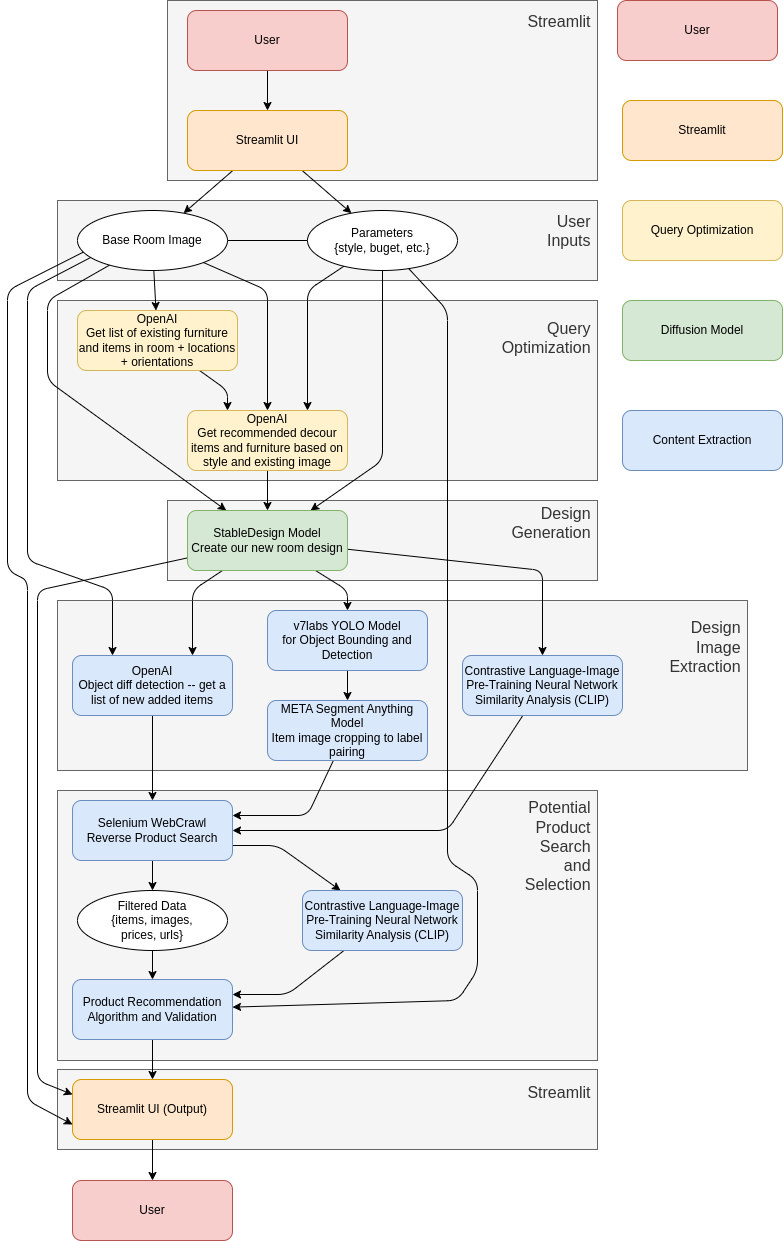

The diagram above was exported from draw.io. Its source (the exported page's mxGraphModel, read from the mxfile embedded in the PNG):
<mxGraphModel dx="1232" dy="1729" grid="1" gridSize="10" guides="1" tooltips="1" connect="1" arrows="1" fold="1" page="1" pageScale="1" pageWidth="827" pageHeight="1169" math="0" shadow="0">
  <root>
    <mxCell id="0" />
    <mxCell id="1" parent="0" />
    <mxCell id="134" value="&lt;div&gt;&lt;span style=&quot;font-size: 16px;&quot;&gt;User&amp;nbsp;&lt;/span&gt;&lt;/div&gt;&lt;div&gt;&lt;span style=&quot;font-size: 16px;&quot;&gt;Inputs&amp;nbsp;&lt;/span&gt;&lt;/div&gt;&lt;div&gt;&lt;span style=&quot;font-size: 16px;&quot;&gt;&lt;br&gt;&lt;/span&gt;&lt;/div&gt;" style="whiteSpace=wrap;html=1;align=right;fillColor=#f5f5f5;strokeColor=#666666;fontColor=#333333;" parent="1" vertex="1">
      <mxGeometry x="190" y="230" width="540" height="80" as="geometry" />
    </mxCell>
    <mxCell id="133" value="&lt;span style=&quot;font-size: 16px;&quot;&gt;Streamlit&amp;nbsp;&lt;/span&gt;&lt;div&gt;&lt;font style=&quot;font-size: 16px;&quot;&gt;&lt;br&gt;&lt;/font&gt;&lt;/div&gt;&lt;div&gt;&lt;br&gt;&lt;/div&gt;" style="whiteSpace=wrap;html=1;align=right;fillColor=#f5f5f5;strokeColor=#666666;fontColor=#333333;" parent="1" vertex="1">
      <mxGeometry x="190" y="1099" width="540" height="80" as="geometry" />
    </mxCell>
    <mxCell id="132" value="&lt;span style=&quot;font-size: 16px;&quot;&gt;Design&amp;nbsp;&lt;/span&gt;&lt;div&gt;&lt;span style=&quot;font-size: 16px;&quot;&gt;Image&amp;nbsp;&lt;/span&gt;&lt;/div&gt;&lt;div&gt;&lt;span style=&quot;font-size: 16px;&quot;&gt;Extraction&amp;nbsp;&lt;/span&gt;&lt;/div&gt;&lt;div&gt;&lt;span style=&quot;font-size: 16px;&quot;&gt;&lt;br&gt;&lt;/span&gt;&lt;/div&gt;&lt;div&gt;&lt;span style=&quot;font-size: 16px;&quot;&gt;&lt;br&gt;&lt;/span&gt;&lt;/div&gt;&lt;div&gt;&lt;span style=&quot;font-size: 16px;&quot;&gt;&lt;br&gt;&lt;/span&gt;&lt;/div&gt;&lt;div&gt;&lt;span style=&quot;font-size: 16px;&quot;&gt;&lt;br&gt;&lt;/span&gt;&lt;/div&gt;" style="whiteSpace=wrap;html=1;align=right;fillColor=#f5f5f5;strokeColor=#666666;fontColor=#333333;" parent="1" vertex="1">
      <mxGeometry x="190" y="630" width="690" height="170" as="geometry" />
    </mxCell>
    <mxCell id="131" value="&lt;div&gt;&lt;span style=&quot;font-size: 16px;&quot;&gt;Design&amp;nbsp;&lt;/span&gt;&lt;/div&gt;&lt;div&gt;&lt;span style=&quot;font-size: 16px;&quot;&gt;Generation&amp;nbsp;&lt;/span&gt;&lt;/div&gt;&lt;div&gt;&lt;font style=&quot;font-size: 13px;&quot;&gt;&amp;nbsp; &amp;nbsp;&lt;/font&gt;&lt;/div&gt;&lt;div&gt;&lt;span style=&quot;font-size: 16px;&quot;&gt;&lt;br&gt;&lt;/span&gt;&lt;/div&gt;" style="whiteSpace=wrap;html=1;align=right;fillColor=#f5f5f5;strokeColor=#666666;fontColor=#333333;" parent="1" vertex="1">
      <mxGeometry x="300" y="530" width="430" height="80" as="geometry" />
    </mxCell>
    <mxCell id="125" value="&lt;span style=&quot;font-size: 16px;&quot;&gt;Potential&amp;nbsp;&lt;/span&gt;&lt;div&gt;&lt;span style=&quot;font-size: 16px;&quot;&gt;Product&amp;nbsp;&lt;/span&gt;&lt;div&gt;&lt;span style=&quot;font-size: 16px;&quot;&gt;Search&amp;nbsp;&lt;/span&gt;&lt;div&gt;&lt;div&gt;&lt;font style=&quot;font-size: 16px;&quot;&gt;and&amp;nbsp;&lt;/font&gt;&lt;/div&gt;&lt;div&gt;&lt;font style=&quot;font-size: 16px;&quot;&gt;Selection&amp;nbsp;&lt;/font&gt;&lt;/div&gt;&lt;div&gt;&lt;font style=&quot;font-size: 16px;&quot;&gt;&lt;br&gt;&lt;/font&gt;&lt;/div&gt;&lt;div&gt;&lt;font style=&quot;font-size: 16px;&quot;&gt;&lt;br&gt;&lt;/font&gt;&lt;/div&gt;&lt;div&gt;&lt;br&gt;&lt;/div&gt;&lt;div&gt;&lt;font style=&quot;font-size: 16px;&quot;&gt;&lt;br&gt;&lt;/font&gt;&lt;/div&gt;&lt;div&gt;&lt;font style=&quot;font-size: 16px;&quot;&gt;&lt;br&gt;&lt;/font&gt;&lt;/div&gt;&lt;div&gt;&lt;font style=&quot;font-size: 16px;&quot;&gt;&lt;br&gt;&lt;/font&gt;&lt;/div&gt;&lt;div&gt;&lt;font style=&quot;font-size: 16px;&quot;&gt;&lt;br&gt;&lt;/font&gt;&lt;/div&gt;&lt;div&gt;&lt;br&gt;&lt;/div&gt;&lt;div&gt;&lt;br&gt;&lt;/div&gt;&lt;/div&gt;&lt;/div&gt;&lt;/div&gt;" style="whiteSpace=wrap;html=1;align=right;fillColor=#f5f5f5;strokeColor=#666666;fontColor=#333333;" parent="1" vertex="1">
      <mxGeometry x="190" y="820" width="540" height="270" as="geometry" />
    </mxCell>
    <mxCell id="124" value="&lt;span style=&quot;font-size: 16px;&quot;&gt;Streamlit&amp;nbsp;&lt;/span&gt;&lt;br&gt;&lt;div&gt;&lt;font style=&quot;font-size: 16px;&quot;&gt;&lt;br&gt;&lt;/font&gt;&lt;/div&gt;&lt;div&gt;&lt;font style=&quot;font-size: 27px;&quot;&gt;&lt;br&gt;&lt;/font&gt;&lt;/div&gt;&lt;div&gt;&lt;font style=&quot;font-size: 16px;&quot;&gt;&lt;br&gt;&lt;/font&gt;&lt;/div&gt;&lt;div&gt;&lt;font style=&quot;font-size: 16px;&quot;&gt;&lt;br&gt;&lt;/font&gt;&lt;/div&gt;&lt;div&gt;&lt;br&gt;&lt;/div&gt;&lt;div&gt;&lt;font style=&quot;font-size: 16px;&quot;&gt;&lt;br&gt;&lt;/font&gt;&lt;/div&gt;&lt;div&gt;&lt;br&gt;&lt;/div&gt;" style="whiteSpace=wrap;html=1;align=right;fillColor=#f5f5f5;strokeColor=#666666;fontColor=#333333;" parent="1" vertex="1">
      <mxGeometry x="300" y="30" width="430" height="180" as="geometry" />
    </mxCell>
    <mxCell id="123" value="&lt;font style=&quot;font-size: 16px;&quot;&gt;Query&amp;nbsp;&lt;/font&gt;&lt;div&gt;&lt;font style=&quot;font-size: 16px;&quot;&gt;Optimization&amp;nbsp;&lt;/font&gt;&lt;/div&gt;&lt;div&gt;&lt;font style=&quot;font-size: 16px;&quot;&gt;&lt;br&gt;&lt;/font&gt;&lt;/div&gt;&lt;div&gt;&lt;font style=&quot;font-size: 16px;&quot;&gt;&lt;br&gt;&lt;/font&gt;&lt;/div&gt;&lt;div&gt;&lt;font style=&quot;font-size: 16px;&quot;&gt;&lt;br&gt;&lt;/font&gt;&lt;/div&gt;&lt;div&gt;&lt;br&gt;&lt;/div&gt;&lt;div&gt;&lt;font style=&quot;font-size: 16px;&quot;&gt;&lt;br&gt;&lt;/font&gt;&lt;/div&gt;&lt;div&gt;&lt;br&gt;&lt;/div&gt;" style="whiteSpace=wrap;html=1;align=right;fillColor=#f5f5f5;strokeColor=#666666;fontColor=#333333;" parent="1" vertex="1">
      <mxGeometry x="190" y="330" width="540" height="180" as="geometry" />
    </mxCell>
    <mxCell id="91" style="edgeStyle=none;html=1;endArrow=none;endFill=0;" parent="1" source="23" target="88" edge="1">
      <mxGeometry relative="1" as="geometry" />
    </mxCell>
    <mxCell id="95" style="edgeStyle=none;html=1;entryX=0.75;entryY=0;entryDx=0;entryDy=0;" parent="1" source="23" target="94" edge="1">
      <mxGeometry relative="1" as="geometry">
        <Array as="points">
          <mxPoint x="440" y="320" />
        </Array>
      </mxGeometry>
    </mxCell>
    <mxCell id="99" style="edgeStyle=none;html=1;" parent="1" source="23" target="97" edge="1">
      <mxGeometry relative="1" as="geometry">
        <Array as="points">
          <mxPoint x="515" y="490" />
        </Array>
      </mxGeometry>
    </mxCell>
    <mxCell id="118" style="edgeStyle=none;html=1;" parent="1" source="23" target="116" edge="1">
      <mxGeometry relative="1" as="geometry">
        <Array as="points">
          <mxPoint x="580" y="340" />
          <mxPoint x="580" y="890" />
          <mxPoint x="610" y="910" />
          <mxPoint x="610" y="1000" />
          <mxPoint x="590" y="1030" />
        </Array>
      </mxGeometry>
    </mxCell>
    <mxCell id="23" value="Parameters&lt;div&gt;{style, buget, etc.}&lt;/div&gt;" style="ellipse;whiteSpace=wrap;html=1;" parent="1" vertex="1">
      <mxGeometry x="440" y="240" width="150" height="60" as="geometry" />
    </mxCell>
    <mxCell id="86" style="edgeStyle=none;html=1;" parent="1" source="84" target="85" edge="1">
      <mxGeometry relative="1" as="geometry" />
    </mxCell>
    <mxCell id="84" value="User" style="rounded=1;whiteSpace=wrap;html=1;fillColor=#f8cecc;strokeColor=#b85450;" parent="1" vertex="1">
      <mxGeometry x="320" y="40" width="160" height="60" as="geometry" />
    </mxCell>
    <mxCell id="89" style="edgeStyle=none;html=1;" parent="1" source="85" target="88" edge="1">
      <mxGeometry relative="1" as="geometry" />
    </mxCell>
    <mxCell id="90" style="edgeStyle=none;html=1;" parent="1" source="85" target="23" edge="1">
      <mxGeometry relative="1" as="geometry" />
    </mxCell>
    <mxCell id="85" value="Streamlit UI" style="rounded=1;whiteSpace=wrap;html=1;fillColor=#ffe6cc;strokeColor=#d79b00;" parent="1" vertex="1">
      <mxGeometry x="320" y="140" width="160" height="60" as="geometry" />
    </mxCell>
    <mxCell id="93" style="edgeStyle=none;html=1;" parent="1" source="88" target="92" edge="1">
      <mxGeometry relative="1" as="geometry" />
    </mxCell>
    <mxCell id="100" style="edgeStyle=none;html=1;" parent="1" source="88" target="97" edge="1">
      <mxGeometry relative="1" as="geometry">
        <Array as="points">
          <mxPoint x="180" y="330" />
          <mxPoint x="180" y="410" />
        </Array>
      </mxGeometry>
    </mxCell>
    <mxCell id="101" style="edgeStyle=none;html=1;" parent="1" source="88" target="94" edge="1">
      <mxGeometry relative="1" as="geometry">
        <Array as="points">
          <mxPoint x="400" y="320" />
        </Array>
      </mxGeometry>
    </mxCell>
    <mxCell id="105" style="edgeStyle=none;html=1;exitX=0.113;exitY=0.75;exitDx=0;exitDy=0;exitPerimeter=0;entryX=0.25;entryY=0;entryDx=0;entryDy=0;" parent="1" source="88" target="102" edge="1">
      <mxGeometry relative="1" as="geometry">
        <Array as="points">
          <mxPoint x="160" y="320" />
          <mxPoint x="160" y="590" />
          <mxPoint x="245" y="620" />
        </Array>
      </mxGeometry>
    </mxCell>
    <mxCell id="122" style="edgeStyle=none;html=1;entryX=0;entryY=0.75;entryDx=0;entryDy=0;exitX=0.047;exitY=0.683;exitDx=0;exitDy=0;exitPerimeter=0;" parent="1" source="88" target="119" edge="1">
      <mxGeometry relative="1" as="geometry">
        <Array as="points">
          <mxPoint x="140" y="320" />
          <mxPoint x="140" y="600" />
          <mxPoint x="160" y="610" />
          <mxPoint x="160" y="1130" />
        </Array>
      </mxGeometry>
    </mxCell>
    <mxCell id="88" value="Base Room Image" style="ellipse;whiteSpace=wrap;html=1;" parent="1" vertex="1">
      <mxGeometry x="210" y="240" width="150" height="60" as="geometry" />
    </mxCell>
    <mxCell id="96" style="edgeStyle=none;html=1;entryX=0.25;entryY=0;entryDx=0;entryDy=0;" parent="1" source="92" target="94" edge="1">
      <mxGeometry relative="1" as="geometry">
        <Array as="points">
          <mxPoint x="360" y="420" />
        </Array>
      </mxGeometry>
    </mxCell>
    <mxCell id="92" value="OpenAI&lt;div&gt;Get list of existing furniture and items in room + locations + orientations&lt;/div&gt;" style="rounded=1;whiteSpace=wrap;html=1;fillColor=#fff2cc;strokeColor=#d6b656;" parent="1" vertex="1">
      <mxGeometry x="210" y="340" width="160" height="60" as="geometry" />
    </mxCell>
    <mxCell id="98" style="edgeStyle=none;html=1;" parent="1" source="94" target="97" edge="1">
      <mxGeometry relative="1" as="geometry" />
    </mxCell>
    <mxCell id="94" value="OpenAI&lt;div&gt;Get recommended decour items and furniture based on style and existing image&lt;/div&gt;" style="rounded=1;whiteSpace=wrap;html=1;fillColor=#fff2cc;strokeColor=#d6b656;" parent="1" vertex="1">
      <mxGeometry x="320" y="440" width="160" height="60" as="geometry" />
    </mxCell>
    <mxCell id="104" style="edgeStyle=none;html=1;entryX=0.75;entryY=0;entryDx=0;entryDy=0;" parent="1" source="97" target="102" edge="1">
      <mxGeometry relative="1" as="geometry">
        <Array as="points">
          <mxPoint x="325" y="620" />
        </Array>
      </mxGeometry>
    </mxCell>
    <mxCell id="106" style="edgeStyle=none;html=1;entryX=0.5;entryY=0;entryDx=0;entryDy=0;" parent="1" source="97" target="103" edge="1">
      <mxGeometry relative="1" as="geometry">
        <Array as="points">
          <mxPoint x="480" y="620" />
        </Array>
      </mxGeometry>
    </mxCell>
    <mxCell id="121" style="edgeStyle=none;html=1;entryX=0;entryY=0.25;entryDx=0;entryDy=0;" parent="1" source="97" target="119" edge="1">
      <mxGeometry relative="1" as="geometry">
        <Array as="points">
          <mxPoint x="170" y="620" />
          <mxPoint x="170" y="1110" />
        </Array>
      </mxGeometry>
    </mxCell>
    <mxCell id="141" style="edgeStyle=none;html=1;" parent="1" source="97" target="138" edge="1">
      <mxGeometry relative="1" as="geometry">
        <Array as="points">
          <mxPoint x="675" y="600" />
        </Array>
      </mxGeometry>
    </mxCell>
    <mxCell id="97" value="StableDesign Model&lt;div&gt;Create our new room design&lt;/div&gt;" style="rounded=1;whiteSpace=wrap;html=1;fillColor=#d5e8d4;strokeColor=#82b366;" parent="1" vertex="1">
      <mxGeometry x="320" y="540" width="160" height="60" as="geometry" />
    </mxCell>
    <mxCell id="126" style="edgeStyle=none;html=1;" parent="1" source="102" target="111" edge="1">
      <mxGeometry relative="1" as="geometry" />
    </mxCell>
    <mxCell id="102" value="OpenAI&lt;div&gt;Object diff detection -- get a list of new added items&lt;/div&gt;" style="rounded=1;whiteSpace=wrap;html=1;fillColor=#dae8fc;strokeColor=#6c8ebf;" parent="1" vertex="1">
      <mxGeometry x="205" y="685" width="160" height="60" as="geometry" />
    </mxCell>
    <mxCell id="108" style="edgeStyle=none;html=1;" parent="1" source="103" target="107" edge="1">
      <mxGeometry relative="1" as="geometry" />
    </mxCell>
    <mxCell id="103" value="&lt;div&gt;&lt;span style=&quot;background-color: transparent;&quot;&gt;v7labs YOLO Model&lt;/span&gt;&lt;/div&gt;&lt;div&gt;&lt;span style=&quot;background-color: transparent;&quot;&gt;for Object Bounding and Detection&lt;/span&gt;&lt;/div&gt;" style="rounded=1;whiteSpace=wrap;html=1;fillColor=#dae8fc;strokeColor=#6c8ebf;" parent="1" vertex="1">
      <mxGeometry x="400" y="640" width="160" height="60" as="geometry" />
    </mxCell>
    <mxCell id="112" style="edgeStyle=none;html=1;entryX=1;entryY=0.25;entryDx=0;entryDy=0;" parent="1" source="107" target="111" edge="1">
      <mxGeometry relative="1" as="geometry">
        <Array as="points">
          <mxPoint x="440" y="845" />
        </Array>
      </mxGeometry>
    </mxCell>
    <mxCell id="107" value="&lt;div&gt;&lt;span style=&quot;background-color: transparent;&quot;&gt;META Segment Anything Model&lt;/span&gt;&lt;/div&gt;&lt;div&gt;&lt;span style=&quot;background-color: transparent;&quot;&gt;Item image cropping&amp;nbsp;&lt;/span&gt;&lt;span style=&quot;background-color: transparent;&quot;&gt;to&amp;nbsp;&lt;/span&gt;&lt;span style=&quot;background-color: transparent;&quot;&gt;label pairing&lt;/span&gt;&lt;/div&gt;&lt;div&gt;&lt;/div&gt;" style="rounded=1;whiteSpace=wrap;html=1;fillColor=#dae8fc;strokeColor=#6c8ebf;" parent="1" vertex="1">
      <mxGeometry x="400" y="730" width="160" height="60" as="geometry" />
    </mxCell>
    <mxCell id="115" style="edgeStyle=none;html=1;" parent="1" source="111" target="114" edge="1">
      <mxGeometry relative="1" as="geometry" />
    </mxCell>
    <mxCell id="136" style="edgeStyle=none;html=1;exitX=1;exitY=0.75;exitDx=0;exitDy=0;" parent="1" source="111" target="135" edge="1">
      <mxGeometry relative="1" as="geometry">
        <Array as="points">
          <mxPoint x="410" y="875" />
        </Array>
      </mxGeometry>
    </mxCell>
    <mxCell id="111" value="&lt;div&gt;Selenium WebCrawl&lt;/div&gt;Reverse Product Search&lt;div&gt;&lt;/div&gt;" style="rounded=1;whiteSpace=wrap;html=1;fillColor=#dae8fc;strokeColor=#6c8ebf;" parent="1" vertex="1">
      <mxGeometry x="205" y="830" width="160" height="60" as="geometry" />
    </mxCell>
    <mxCell id="117" style="edgeStyle=none;html=1;" parent="1" source="114" target="116" edge="1">
      <mxGeometry relative="1" as="geometry" />
    </mxCell>
    <mxCell id="114" value="Filtered Data&lt;div&gt;{items, images,&lt;/div&gt;&lt;div&gt;prices, urls}&lt;/div&gt;" style="ellipse;whiteSpace=wrap;html=1;" parent="1" vertex="1">
      <mxGeometry x="210" y="920" width="150" height="60" as="geometry" />
    </mxCell>
    <mxCell id="120" style="edgeStyle=none;html=1;" parent="1" source="116" target="119" edge="1">
      <mxGeometry relative="1" as="geometry" />
    </mxCell>
    <mxCell id="116" value="Product Recommendation Algorithm and Validation&lt;div&gt;&lt;/div&gt;&lt;div&gt;&lt;/div&gt;" style="rounded=1;whiteSpace=wrap;html=1;fillColor=#dae8fc;strokeColor=#6c8ebf;" parent="1" vertex="1">
      <mxGeometry x="205" y="1009" width="160" height="60" as="geometry" />
    </mxCell>
    <mxCell id="145" style="edgeStyle=none;html=1;" edge="1" parent="1" source="119" target="144">
      <mxGeometry relative="1" as="geometry" />
    </mxCell>
    <mxCell id="119" value="Streamlit UI (Output)&lt;div&gt;&lt;/div&gt;&lt;div&gt;&lt;/div&gt;" style="rounded=1;whiteSpace=wrap;html=1;fillColor=#ffe6cc;strokeColor=#d79b00;" parent="1" vertex="1">
      <mxGeometry x="205" y="1109" width="160" height="60" as="geometry" />
    </mxCell>
    <mxCell id="127" value="Streamlit" style="rounded=1;whiteSpace=wrap;html=1;fillColor=#ffe6cc;strokeColor=#d79b00;" parent="1" vertex="1">
      <mxGeometry x="755" y="130" width="160" height="60" as="geometry" />
    </mxCell>
    <mxCell id="128" value="Query Optimization" style="rounded=1;whiteSpace=wrap;html=1;fillColor=#fff2cc;strokeColor=#d6b656;" parent="1" vertex="1">
      <mxGeometry x="755" y="230" width="160" height="60" as="geometry" />
    </mxCell>
    <mxCell id="129" value="User" style="rounded=1;whiteSpace=wrap;html=1;fillColor=#f8cecc;strokeColor=#b85450;" parent="1" vertex="1">
      <mxGeometry x="750" y="30" width="160" height="60" as="geometry" />
    </mxCell>
    <mxCell id="130" value="Diffusion Model" style="rounded=1;whiteSpace=wrap;html=1;fillColor=#d5e8d4;strokeColor=#82b366;" parent="1" vertex="1">
      <mxGeometry x="755" y="330" width="160" height="60" as="geometry" />
    </mxCell>
    <mxCell id="137" style="edgeStyle=none;html=1;entryX=1;entryY=0.25;entryDx=0;entryDy=0;" parent="1" source="135" target="116" edge="1">
      <mxGeometry relative="1" as="geometry">
        <Array as="points">
          <mxPoint x="420" y="1024" />
        </Array>
      </mxGeometry>
    </mxCell>
    <mxCell id="135" value="Contrastive Language-Image Pre-Training Neural Network&lt;div&gt;Similarity Analysis (CLIP)&lt;/div&gt;" style="rounded=1;whiteSpace=wrap;html=1;fillColor=#dae8fc;strokeColor=#6c8ebf;" parent="1" vertex="1">
      <mxGeometry x="435" y="920" width="160" height="60" as="geometry" />
    </mxCell>
    <mxCell id="142" style="edgeStyle=none;html=1;" parent="1" source="138" target="111" edge="1">
      <mxGeometry relative="1" as="geometry">
        <Array as="points">
          <mxPoint x="580" y="860" />
        </Array>
      </mxGeometry>
    </mxCell>
    <mxCell id="138" value="Contrastive Language-Image Pre-Training Neural Network&lt;div&gt;Similarity Analysis (CLIP)&lt;/div&gt;" style="rounded=1;whiteSpace=wrap;html=1;fillColor=#dae8fc;strokeColor=#6c8ebf;" parent="1" vertex="1">
      <mxGeometry x="595" y="685" width="160" height="60" as="geometry" />
    </mxCell>
    <mxCell id="143" value="Content Extraction" style="rounded=1;whiteSpace=wrap;html=1;fillColor=#dae8fc;strokeColor=#6c8ebf;" vertex="1" parent="1">
      <mxGeometry x="755" y="440" width="160" height="60" as="geometry" />
    </mxCell>
    <mxCell id="144" value="User" style="rounded=1;whiteSpace=wrap;html=1;fillColor=#f8cecc;strokeColor=#b85450;" vertex="1" parent="1">
      <mxGeometry x="205" y="1210" width="160" height="60" as="geometry" />
    </mxCell>
  </root>
</mxGraphModel>